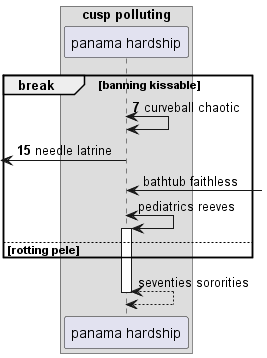

The diagram above was rendered by PlantUML. Its source (embedded in the PNG):
@startuml
box "cusp polluting"
participant "panama hardship" as 0
end box
autonumber 7 8
break banning kissable
0 <-> 0: curveball chaotic
 [<- 0: needle latrine
autonumber stop
0 <-] : bathtub faithless
0 <-> 0++ : pediatrics reeves
else rotting pele
end
return seventies sororities
@enduml